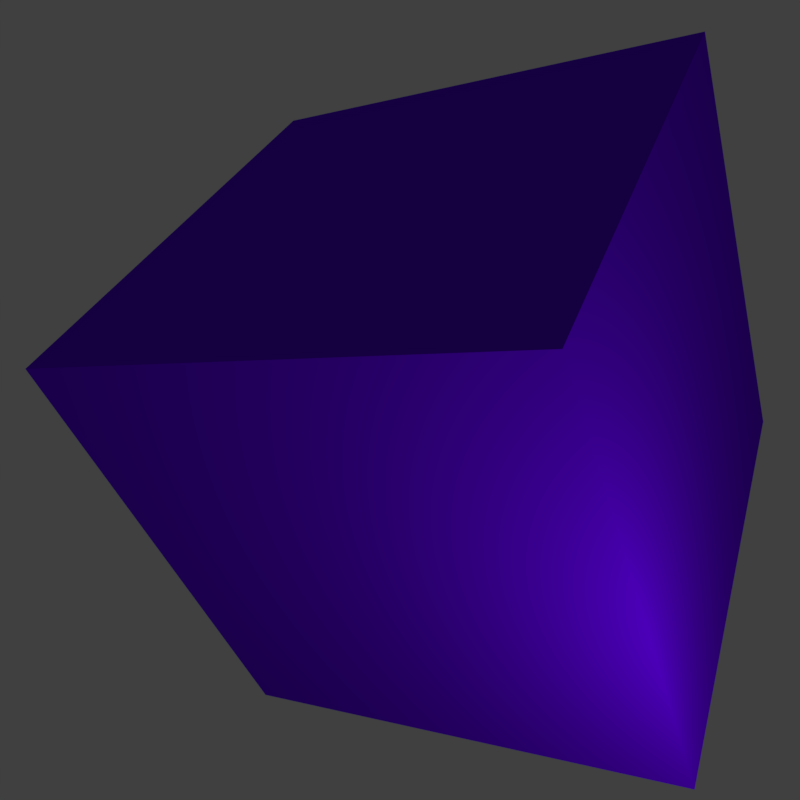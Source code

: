 # Source: launcherBack.blend  (saved by Blender 2.77.0; exported with 4.5.12 LTS)
import bpy
from mathutils import Matrix  # noqa: F401  (used for matrix-valued properties, if any)

bpy.ops.wm.read_factory_settings(use_empty=True)
scene = bpy.context.scene
scene.name = 'Scene'

# ---- collections
col_collection_1 = bpy.data.collections.new('Collection 1'); scene.collection.children.link(col_collection_1)
col_collection_1.hide_render = True
col_collection_1.hide_viewport = True
col_collection_2 = bpy.data.collections.new('Collection 2'); scene.collection.children.link(col_collection_2)
col_collection_2.hide_render = True
col_collection_2.hide_viewport = True
col_collection_3 = bpy.data.collections.new('Collection 3'); scene.collection.children.link(col_collection_3)

# ---- materials (node trees are filled in below, after node groups)
mat_material_002 = bpy.data.materials.new('Material.002')
mat_material_002.alpha_threshold = 0.0
mat_material_002.use_transparent_shadow = False
mat_material_002.diffuse_color = (0.65, 0.65, 0.65, 1.0)
mat_material_002.roughness = 0.5
mat_material_002.specular_intensity = 0.0
mat_material_001 = bpy.data.materials.new('Material.001')
mat_material_001.alpha_threshold = 0.0
mat_material_001.use_transparent_shadow = False
mat_material_001.diffuse_color = (1.0, 1.0, 1.0, 1.0)
mat_material_001.roughness = 0.5
mat_material_001.specular_intensity = 0.0
mat_material = bpy.data.materials.new('Material')
mat_material.alpha_threshold = 0.0
mat_material.use_transparent_shadow = False
mat_material.diffuse_color = (1.0, 1.0, 1.0, 1.0)
mat_material.roughness = 0.5
mat_material.specular_intensity = 0.0
mat_material.line_color = (0.0, 0.0, 0.0, 1.0)
mat_material_003 = bpy.data.materials.new('Material.003')
mat_material_003.alpha_threshold = 0.0
mat_material_003.use_transparent_shadow = False
mat_material_003.diffuse_color = (0.1487, 0.0, 1.0, 1.0)
mat_material_003.roughness = 0.5
mat_material_003.specular_intensity = 0.0

# ---- material node trees

# ---- world
world_world = bpy.data.worlds.new('World'); scene.world = world_world
world_world.color = (0.05088, 0.05088, 0.05088)
world_world.use_sun_shadow = False
world_world.sun_shadow_jitter_overblur = 0.0
world_world.cycles.sampling_method = 'MANUAL'

# ---- cameras
cam_camera = bpy.data.cameras.new('Camera')
cam_camera.clip_end = 100.0
cam_camera.lens = 35.0
cam_camera.sensor_width = 32.0
cam_camera.sensor_height = 18.0
cam_camera.ortho_scale = 7.314
cam_camera.dof.focus_distance = 0.0
cam_camera.dof.aperture_fstop = 128.0

# ---- lights
light_hemi_002 = bpy.data.lights.new('Hemi.002', 'SUN')
light_hemi_002.color = (0.7428, 0.9426, 1.0)
light_hemi_002.transmission_factor = 0.0
light_hemi_002.angle = 0.1993
light_hemi_002.energy = 1.0
light_hemi_002.shadow_buffer_clip_start = 0.5
light_hemi_002.shadow_soft_size = 0.1
light_hemi_002.shadow_cascade_max_distance = 1000.0
light_point_002 = bpy.data.lights.new('Point.002', 'POINT')
light_point_002.transmission_factor = 0.0
light_point_002.energy = 301.0
light_point_002.shadow_buffer_clip_start = 0.5
light_point_002.shadow_soft_size = 0.1
light_point_002.shadow_maximum_resolution = 0.006
light_point_002.use_absolute_resolution = True

# ---- meshes
me_plane_004 = bpy.data.meshes.new('Plane.004')
me_plane_004.from_pydata([(-1.0, -1.0, 0.0), (1.0, -1.0, 0.0), (-1.0, 1.0, 0.0), (1.0, 1.0, 0.0)], [], [(0, 1, 3, 2)])
me_plane_004.materials.append(mat_material_002)
me_plane_004.use_remesh_preserve_volume = False
me_plane_004.use_remesh_preserve_attributes = False
me_plane_004.use_mirror_vertex_groups = False
me_plane_004.update()
me_plane_003 = bpy.data.meshes.new('Plane.003')
me_plane_003.from_pydata([(-1.0, -1.0, 0.0), (1.0, -1.0, 0.0), (-1.0, 1.0, 0.0), (1.0, 1.0, 0.0), (-0.5782, 0.5782, 0.0), (-0.5782, -0.5782, 0.0), (0.5782, -0.5782, 0.0), (0.5782, 0.5782, 0.0), (-0.515, -0.005748, 0.0), (0.005748, -0.5265, 0.0), (0.5782, 0.0, 0.0), (0.005748, 0.515, 0.0), (-0.5782, -0.2891, 0.0), (0.2661, -0.5769, 0.0), (0.5265, 0.2546, 0.0), (-0.2891, 0.5782, 0.0), (-0.5782, 0.2891, 0.0), (-0.2891, -0.5782, 0.0), (0.6273, -0.2891, 0.0), (0.2891, 0.5782, 0.0)], [], [(5, 12, 8, 16, 4, 2, 0), (6, 13, 9, 17, 5, 0, 1), (7, 14, 10, 18, 6, 1, 3), (4, 15, 11, 19, 7, 3, 2)])
me_plane_003.materials.append(mat_material_001)
me_plane_003.use_remesh_preserve_volume = False
me_plane_003.use_remesh_preserve_attributes = False
me_plane_003.use_mirror_vertex_groups = False
me_plane_003.update()
me_cube_007 = bpy.data.meshes.new('Cube.007')
me_cube_007.from_pydata([(1.0, -1.0, 1.0), (1.0, 11.8, 1.0), (-1.0, -1.0, 1.0), (-1.0, 11.8, 1.0), (1.0, -1.0, -1.0), (1.0, 11.8, -1.0), (-1.0, -1.0, -1.0), (-1.0, 11.8, -1.0)], [], [(1, 3, 2, 0), (3, 7, 6, 2), (7, 5, 4, 6), (5, 1, 0, 4), (0, 2, 6, 4), (5, 7, 3, 1)])
me_cube_007.materials.append(mat_material)
me_cube_007.use_remesh_preserve_volume = False
me_cube_007.use_remesh_preserve_attributes = False
me_cube_007.use_mirror_vertex_groups = False
me_cube_007.update()
me_cube_012 = bpy.data.meshes.new('Cube.012')
me_cube_012.from_pydata([(-1.0, -1.0, -1.0), (-1.0, -1.0, 1.0), (-1.0, 1.0, -1.0), (-1.0, 1.0, 1.0), (1.0, -1.0, -1.0), (1.0, -1.0, 1.0), (1.0, 1.0, -1.0), (1.0, 1.0, 1.0)], [], [(1, 3, 2, 0), (3, 7, 6, 2), (7, 5, 4, 6), (5, 1, 0, 4), (0, 2, 6, 4), (5, 7, 3, 1)])
me_cube_012.materials.append(mat_material_003)
me_cube_012.use_remesh_preserve_volume = False
me_cube_012.use_remesh_preserve_attributes = False
me_cube_012.use_mirror_vertex_groups = False
me_cube_012.update()

# ---- objects
ob_hemi = bpy.data.objects.new('Hemi', light_hemi_002)
ob_plane_001 = bpy.data.objects.new('Plane.001', me_plane_004)
ob_plane = bpy.data.objects.new('Plane', me_plane_003)
ob_camera = bpy.data.objects.new('Camera', cam_camera)
ob_tower = bpy.data.objects.new('Tower', me_cube_007)
ob_point = bpy.data.objects.new('Point', light_point_002)
ob_cube = bpy.data.objects.new('Cube', me_cube_012)

# ---- transforms, parenting, visibility, modifiers, constraints
ob_hemi.location = (0.0, 0.0, 20.1)
ob_hemi.lineart.crease_threshold = 0.0
ob_plane_001.location = (0.0, 0.0, -0.1733)
ob_plane_001.scale = (4.34, 4.34, 4.34)
ob_plane_001.lineart.crease_threshold = 0.0
ob_plane.location = (0.0, 0.0, 0.0)
ob_plane.scale = (4.34, 4.34, 4.34)
ob_plane.lineart.crease_threshold = 0.0
_m = ob_plane.modifiers.new('ParticleSystem 1', 'PARTICLE_SYSTEM')
ob_camera.location = (0.0, 0.0, 12.64)
ob_camera.lock_rotations_4d = False
ob_camera.empty_display_type = 'ARROWS'
ob_camera.color = (0.0, 0.0, 0.0, 0.0)
ob_camera.display_type = 'WIRE'
ob_camera.lineart.crease_threshold = 0.0
ob_tower.location = (0.0, 0.0, 0.0)
ob_tower.scale = (0.1414, 0.1414, 0.1414)
ob_tower.lineart.crease_threshold = 0.0
ob_point.location = (3.712, -4.024, 6.656)
ob_point.lineart.crease_threshold = 0.0
ob_cube.location = (0.8792, 0.0, 0.0)
ob_cube.rotation_euler = (-0.8697, -0.5481, 0.005632)
ob_cube.scale = (3.346, 3.346, 3.346)
ob_cube.lineart.crease_threshold = 0.0

# ---- collection membership
col_collection_1.objects.link(ob_hemi)
col_collection_1.objects.link(ob_plane_001)
col_collection_1.objects.link(ob_plane)
col_collection_1.objects.link(ob_camera)
col_collection_2.objects.link(ob_tower)
col_collection_3.objects.link(ob_point)
col_collection_3.objects.link(ob_cube)

# ---- scene / render settings (as saved in the file)
scene.camera = ob_camera
scene.frame_start = 1; scene.frame_end = 250; scene.frame_set(0)
scene.render.engine = 'BLENDER_EEVEE_NEXT'
scene.render.resolution_x = 600
scene.render.resolution_y = 600
scene.render.dither_intensity = 0.0
scene.render.film_transparent = True
scene.cycles.use_denoising = False
scene.cycles.samples = 128
scene.cycles.sampling_pattern = 'TABULATED_SOBOL'
scene.cycles.light_sampling_threshold = 0.0
scene.cycles.use_adaptive_sampling = False
scene.cycles.use_light_tree = False
scene.cycles.blur_glossy = 0.0
scene.cycles.sample_clamp_indirect = 0.0
scene.view_settings.view_transform = 'Standard'
bpy.context.view_layer.update()
